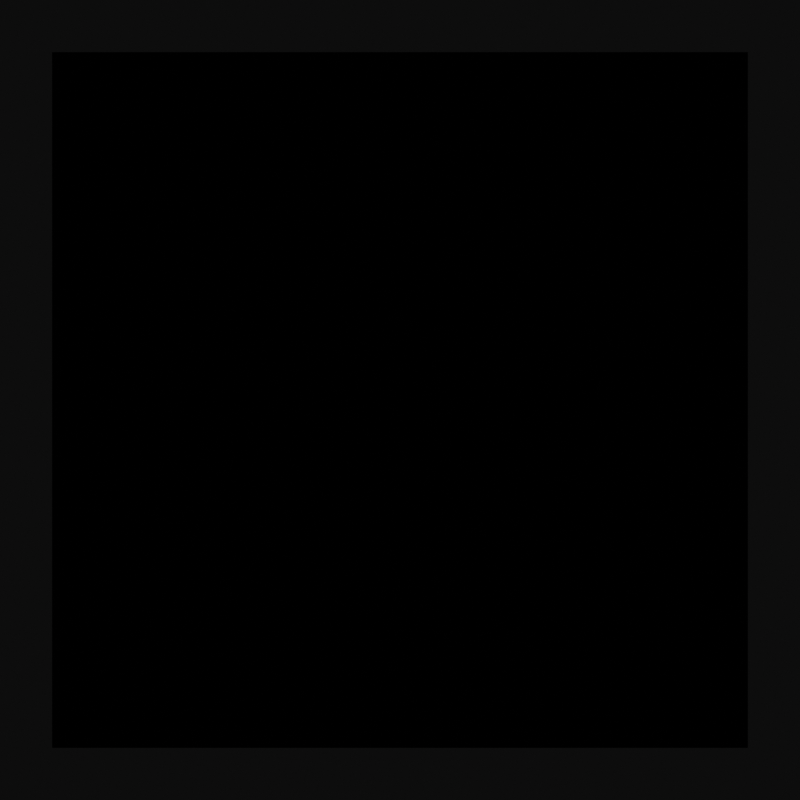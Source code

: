 # Source: icon.blend  (saved by Blender 3.2.14; exported with 4.5.12 LTS)
import bpy
from mathutils import Matrix  # noqa: F401  (used for matrix-valued properties, if any)

bpy.ops.wm.read_factory_settings(use_empty=True)
scene = bpy.context.scene
scene.name = 'Scene'

# ---- collections
col_collection = bpy.data.collections.new('Collection'); scene.collection.children.link(col_collection)
col_checkmark_svg = bpy.data.collections.new('checkmark.svg'); scene.collection.children.link(col_checkmark_svg)

# ---- materials (node trees are filled in below, after node groups)
mat_black = bpy.data.materials.new('Black')
mat_black.use_transparent_shadow = False

# ---- material node trees
mat_black.use_nodes = True; mat_black.node_tree.nodes.clear()
_N = mat_black.node_tree.nodes; _L = mat_black.node_tree.links
n0 = _N.new('ShaderNodeOutputMaterial'); n0.name = 'Material Output'; n0.location = (300, 300)
n1 = _N.new('ShaderNodeEmission'); n1.name = 'Emission'; n1.location = (143, 276)
n1.inputs[0].default_value = (0.0, 0.0, 0.0, 1.0)
_L.new(n1.outputs[0], n0.inputs[0])
n0.is_active_output = True

# ---- world
world_world = bpy.data.worlds.new('World'); scene.world = world_world
world_world.use_nodes = True; world_world.node_tree.nodes.clear()
_N = world_world.node_tree.nodes; _L = world_world.node_tree.links
n0 = _N.new('ShaderNodeOutputWorld'); n0.name = 'World Output'; n0.location = (300, 300)
n1 = _N.new('ShaderNodeBackground'); n1.name = 'Background'; n1.location = (10, 300)
n1.inputs[0].default_value = (0.05088, 0.05088, 0.05088, 1.0)
_L.new(n1.outputs[0], n0.inputs[0])
n0.is_active_output = True
world_world.color = (0.05088, 0.05088, 0.05088)
world_world.use_sun_shadow = False
world_world.sun_shadow_jitter_overblur = 0.0

# ---- cameras
cam_camera_001 = bpy.data.cameras.new('Camera.001')
cam_camera_001.type = 'ORTHO'
cam_camera_001.ortho_scale = 2.0

# ---- meshes
me_plane = bpy.data.meshes.new('Plane')
me_plane.from_pydata([(-1.0, -1.0, 0.0), (1.0, -1.0, 0.0), (-1.0, 1.0, 0.0), (1.0, 1.0, 0.0)], [], [(0, 1, 3, 2)])
_uv = me_plane.uv_layers.new(name='UVMap')
_uv.uv.foreach_set('vector', [0.0, 0.0, 1.0, 0.0, 1.0, 1.0, 0.0, 1.0])
me_plane.materials.append(mat_black)
me_plane.update()

# ---- curves / text
cu_curve = bpy.data.curves.new('Curve', 'CURVE')
cu_curve.dimensions = '2D'
_sp = cu_curve.splines.new('BEZIER'); _sp.bezier_points.add(5)
_sp.bezier_points.foreach_set('co', [-0.0714, -0.001708, 0.0, -0.05024, 0.01945, 0.0, -0.01722, -0.01384, 0.0, 0.05024, 0.0536, 0.0, 0.07253, 0.03131, 0.0, -0.0158, -0.05701, 0.0])
_sp.bezier_points.foreach_set('handle_left', [-0.05287, -0.02014, 0.0, -0.05729, 0.0124, 0.0, -0.02822, -0.002743, 0.0, 0.02775, 0.03112, 0.0, 0.0651, 0.03874, 0.0, 0.01364, -0.02757, 0.0])
_sp.bezier_points.foreach_set('handle_right', [-0.06435, 0.005346, 0.0, -0.03923, 0.008356, 0.0, 0.005268, 0.008638, 0.0, 0.05767, 0.04617, 0.0, 0.04309, 0.001866, 0.0, -0.03434, -0.03858, 0.0])
for _p, _l, _r in zip(_sp.bezier_points, ['VECTOR', 'VECTOR', 'VECTOR', 'VECTOR', 'VECTOR', 'VECTOR'], ['VECTOR', 'VECTOR', 'VECTOR', 'VECTOR', 'VECTOR', 'VECTOR']): _p.handle_left_type = _l; _p.handle_right_type = _r
_sp.use_cyclic_u = True
cu_curve.materials.append(mat_black)
cu_curve.fill_mode = 'BOTH'

# ---- objects
ob_camera = bpy.data.objects.new('Camera', cam_camera_001)
ob_plane = bpy.data.objects.new('Plane', me_plane)
ob_curve = bpy.data.objects.new('Curve', cu_curve)

# ---- transforms, parenting, visibility, modifiers, constraints
ob_camera.location = (0.0, 0.0, 1.0)
ob_camera.lineart.crease_threshold = 0.0
ob_plane.location = (0.0, 0.0, -0.2983)
ob_plane.scale = (0.8695, 0.8695, 0.9189)
ob_curve.location = (0.0, 0.0, 0.2512)
ob_curve.scale = (11.66, 11.66, 11.66)

# ---- collection membership
col_collection.objects.link(ob_camera)
col_collection.objects.link(ob_plane)
col_checkmark_svg.objects.link(ob_curve)
def _layer_coll(name, lc=None):
    lc = lc or bpy.context.view_layer.layer_collection
    for c in lc.children:
        if c.name == name: return c
        r = _layer_coll(name, c)
        if r: return r
_layer_coll('checkmark.svg').holdout = True

# ---- scene / render settings (as saved in the file)
scene.camera = ob_camera
scene.frame_start = 1; scene.frame_end = 250; scene.frame_set(1)
scene.render.engine = 'BLENDER_EEVEE_NEXT'
scene.render.resolution_x = 512
scene.render.resolution_y = 512
scene.render.film_transparent = True
scene.cycles.use_denoising = False
scene.cycles.sampling_pattern = 'TABULATED_SOBOL'
scene.cycles.use_light_tree = False
scene.view_settings.view_transform = 'Raw'
bpy.context.view_layer.update()

# ---- added for rendering (the .blend has no usable light): sun
light_auto_sun = bpy.data.lights.new('AutoSun', 'SUN')
light_auto_sun.energy = 3.0
light_auto_sun.angle = 0.0523599
ob_auto_sun = bpy.data.objects.new('AutoSun', light_auto_sun)
scene.collection.objects.link(ob_auto_sun)
ob_auto_sun.rotation_euler = (0.872665, 0.174533, 0.523599)
bpy.context.view_layer.update()
